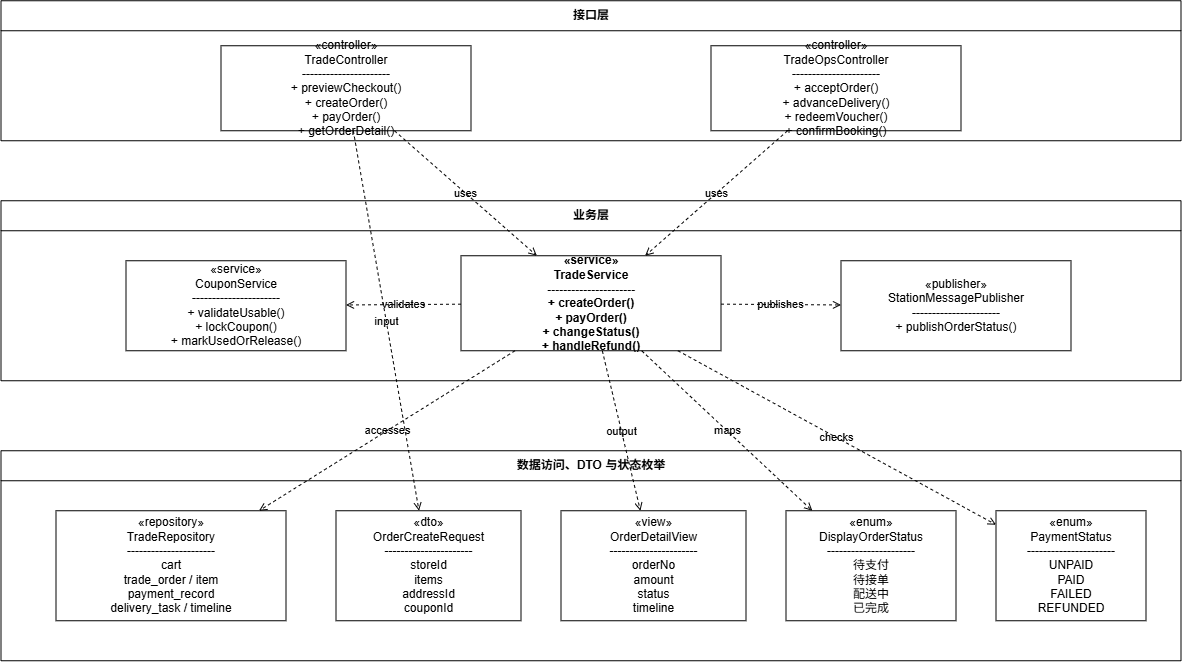

The diagram above was exported from draw.io. Its source (the exported page's mxGraphModel, read from the mxfile embedded in the PNG):
<mxGraphModel dx="1265" dy="775" grid="1" gridSize="10" guides="1" tooltips="1" connect="1" arrows="1" fold="1" page="1" pageScale="1" pageWidth="1300" pageHeight="820" math="0" shadow="0">
  <root>
    <mxCell id="0" />
    <mxCell id="1" parent="0" />
    <mxCell id="controller_layer" parent="1" style="swimlane;html=1;startSize=30;rounded=0;whiteSpace=wrap;fontStyle=1;labelBackgroundColor=none;" value="接口层" vertex="1">
      <mxGeometry height="140" width="1180" x="60" y="90" as="geometry" />
    </mxCell>
    <mxCell id="trade_controller" parent="controller_layer" style="rounded=0;whiteSpace=wrap;html=1;labelBackgroundColor=none;" value="«controller»&#10;TradeController&#10;----------------------&#10;+ previewCheckout()&#10;+ createOrder()&#10;+ payOrder()&#10;+ getOrderDetail()" vertex="1">
      <mxGeometry height="85" width="250" x="220" y="45" as="geometry" />
    </mxCell>
    <mxCell id="trade_ops_controller" parent="controller_layer" style="rounded=0;whiteSpace=wrap;html=1;labelBackgroundColor=none;" value="«controller»&#10;TradeOpsController&#10;----------------------&#10;+ acceptOrder()&#10;+ advanceDelivery()&#10;+ redeemVoucher()&#10;+ confirmBooking()" vertex="1">
      <mxGeometry height="85" width="250" x="710" y="45" as="geometry" />
    </mxCell>
    <mxCell id="service_layer" parent="1" style="swimlane;html=1;startSize=30;rounded=0;whiteSpace=wrap;fontStyle=1;labelBackgroundColor=none;" value="业务层" vertex="1">
      <mxGeometry height="180" width="1180" x="60" y="290" as="geometry" />
    </mxCell>
    <mxCell id="trade_service" parent="service_layer" style="rounded=0;whiteSpace=wrap;html=1;fontStyle=1;labelBackgroundColor=none;" value="«service»&#10;TradeService&#10;----------------------&#10;+ createOrder()&#10;+ payOrder()&#10;+ changeStatus()&#10;+ handleRefund()" vertex="1">
      <mxGeometry height="95" width="260" x="460" y="55" as="geometry" />
    </mxCell>
    <mxCell id="coupon_service" parent="service_layer" style="rounded=0;whiteSpace=wrap;html=1;labelBackgroundColor=none;" value="«service»&#10;CouponService&#10;----------------------&#10;+ validateUsable()&#10;+ lockCoupon()&#10;+ markUsedOrRelease()" vertex="1">
      <mxGeometry height="90" width="220" x="125" y="60" as="geometry" />
    </mxCell>
    <mxCell id="message_publisher" parent="service_layer" style="rounded=0;whiteSpace=wrap;html=1;labelBackgroundColor=none;" value="«publisher»&#10;StationMessagePublisher&#10;----------------------&#10;+ publishOrderStatus()" vertex="1">
      <mxGeometry height="90" width="230" x="840" y="60" as="geometry" />
    </mxCell>
    <mxCell id="data_layer" parent="1" style="swimlane;html=1;startSize=30;rounded=0;whiteSpace=wrap;fontStyle=1;labelBackgroundColor=none;" value="数据访问、DTO 与状态枚举" vertex="1">
      <mxGeometry height="210" width="1180" x="60" y="540" as="geometry" />
    </mxCell>
    <mxCell id="trade_repo" parent="data_layer" style="shape=cylinder3d;whiteSpace=wrap;boundedLbl=1;backgroundOutline=1;size=15;html=1;labelBackgroundColor=none;" value="«repository»&#10;TradeRepository&#10;----------------------&#10;cart&#10;trade_order / item&#10;payment_record&#10;delivery_task / timeline" vertex="1">
      <mxGeometry height="110" width="230" x="55" y="60" as="geometry" />
    </mxCell>
    <mxCell id="order_request" parent="data_layer" style="rounded=0;whiteSpace=wrap;html=1;labelBackgroundColor=none;" value="«dto»&#10;OrderCreateRequest&#10;----------------------&#10;storeId&#10;items&#10;addressId&#10;couponId" vertex="1">
      <mxGeometry height="110" width="185" x="335" y="60" as="geometry" />
    </mxCell>
    <mxCell id="order_view" parent="data_layer" style="rounded=0;whiteSpace=wrap;html=1;labelBackgroundColor=none;" value="«view»&#10;OrderDetailView&#10;----------------------&#10;orderNo&#10;amount&#10;status&#10;timeline" vertex="1">
      <mxGeometry height="110" width="185" x="560" y="60" as="geometry" />
    </mxCell>
    <mxCell id="display_status" parent="data_layer" style="rounded=0;whiteSpace=wrap;html=1;labelBackgroundColor=none;" value="«enum»&#10;DisplayOrderStatus&#10;----------------------&#10;待支付&#10;待接单&#10;配送中&#10;已完成" vertex="1">
      <mxGeometry height="110" width="170" x="785" y="60" as="geometry" />
    </mxCell>
    <mxCell id="payment_status" parent="data_layer" style="rounded=0;whiteSpace=wrap;html=1;labelBackgroundColor=none;" value="«enum»&#10;PaymentStatus&#10;----------------------&#10;UNPAID&#10;PAID&#10;FAILED&#10;REFUNDED" vertex="1">
      <mxGeometry height="110" width="150" x="995" y="60" as="geometry" />
    </mxCell>
    <mxCell id="e1" edge="1" parent="1" source="trade_controller" style="endArrow=open;endFill=0;dashed=1;html=1;rounded=0;labelBackgroundColor=none;fontColor=default;" target="trade_service" value="uses">
      <mxGeometry relative="1" as="geometry" />
    </mxCell>
    <mxCell id="e2" edge="1" parent="1" source="trade_ops_controller" style="endArrow=open;endFill=0;dashed=1;html=1;rounded=0;labelBackgroundColor=none;fontColor=default;" target="trade_service" value="uses">
      <mxGeometry relative="1" as="geometry" />
    </mxCell>
    <mxCell id="e3" edge="1" parent="1" source="trade_service" style="endArrow=open;endFill=0;dashed=1;html=1;rounded=0;labelBackgroundColor=none;fontColor=default;" target="coupon_service" value="validates">
      <mxGeometry relative="1" as="geometry" />
    </mxCell>
    <mxCell id="e4" edge="1" parent="1" source="trade_service" style="endArrow=open;endFill=0;dashed=1;html=1;rounded=0;labelBackgroundColor=none;fontColor=default;" target="message_publisher" value="publishes">
      <mxGeometry relative="1" as="geometry" />
    </mxCell>
    <mxCell id="e5" edge="1" parent="1" source="trade_service" style="endArrow=open;endFill=0;dashed=1;html=1;rounded=0;labelBackgroundColor=none;fontColor=default;" target="trade_repo" value="accesses">
      <mxGeometry relative="1" as="geometry" />
    </mxCell>
    <mxCell id="e6" edge="1" parent="1" source="trade_controller" style="endArrow=open;endFill=0;dashed=1;html=1;rounded=0;labelBackgroundColor=none;fontColor=default;" target="order_request" value="input">
      <mxGeometry relative="1" as="geometry" />
    </mxCell>
    <mxCell id="e7" edge="1" parent="1" source="trade_service" style="endArrow=open;endFill=0;dashed=1;html=1;rounded=0;labelBackgroundColor=none;fontColor=default;" target="order_view" value="output">
      <mxGeometry relative="1" as="geometry" />
    </mxCell>
    <mxCell id="e8" edge="1" parent="1" source="trade_service" style="endArrow=open;endFill=0;dashed=1;html=1;rounded=0;labelBackgroundColor=none;fontColor=default;" target="display_status" value="maps">
      <mxGeometry relative="1" as="geometry" />
    </mxCell>
    <mxCell id="e9" edge="1" parent="1" source="trade_service" style="endArrow=open;endFill=0;dashed=1;html=1;rounded=0;labelBackgroundColor=none;fontColor=default;" target="payment_status" value="checks">
      <mxGeometry relative="1" as="geometry" />
    </mxCell>
  </root>
</mxGraphModel>